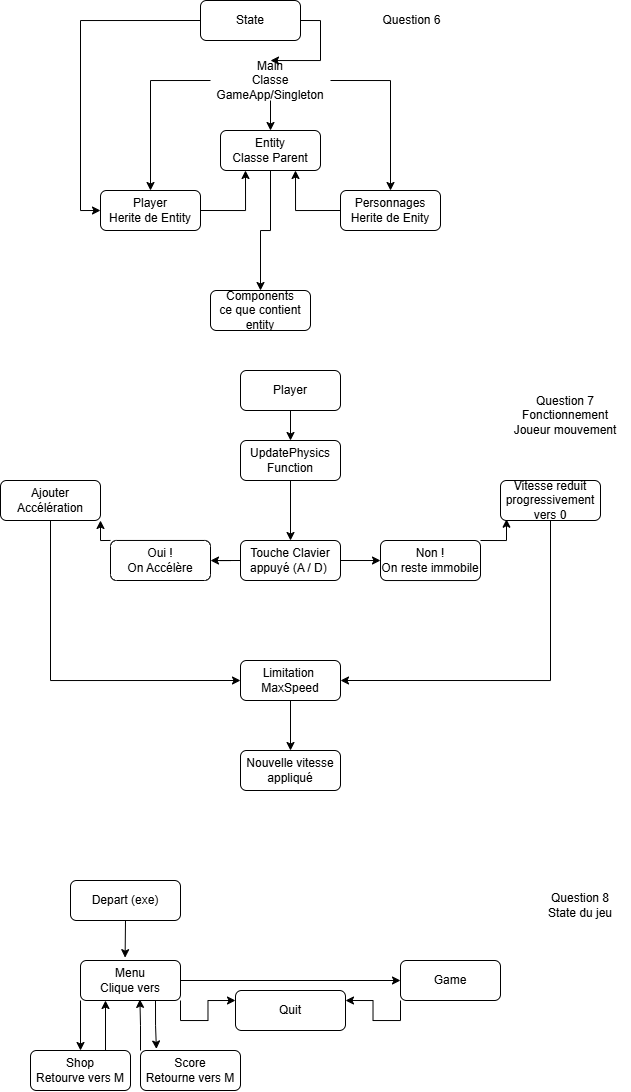

The diagram above was exported from draw.io. Its source (the exported page's mxGraphModel, read from the mxfile embedded in the PNG):
<mxGraphModel dx="842" dy="507" grid="1" gridSize="10" guides="1" tooltips="1" connect="1" arrows="1" fold="1" page="1" pageScale="1" pageWidth="827" pageHeight="1169" math="0" shadow="0">
  <root>
    <mxCell id="0" />
    <mxCell id="1" parent="0" />
    <mxCell id="29" style="edgeStyle=orthogonalEdgeStyle;rounded=0;orthogonalLoop=1;jettySize=auto;html=1;exitX=1;exitY=0.5;exitDx=0;exitDy=0;entryX=0.5;entryY=0;entryDx=0;entryDy=0;" edge="1" parent="1" source="2" target="8">
      <mxGeometry relative="1" as="geometry" />
    </mxCell>
    <mxCell id="30" style="edgeStyle=orthogonalEdgeStyle;rounded=0;orthogonalLoop=1;jettySize=auto;html=1;exitX=0;exitY=0.5;exitDx=0;exitDy=0;entryX=0.5;entryY=0;entryDx=0;entryDy=0;" edge="1" parent="1" source="2" target="6">
      <mxGeometry relative="1" as="geometry" />
    </mxCell>
    <mxCell id="33" style="edgeStyle=orthogonalEdgeStyle;rounded=0;orthogonalLoop=1;jettySize=auto;html=1;exitX=0.5;exitY=1;exitDx=0;exitDy=0;entryX=0.5;entryY=0;entryDx=0;entryDy=0;" edge="1" parent="1" source="2" target="11">
      <mxGeometry relative="1" as="geometry" />
    </mxCell>
    <mxCell id="2" value="Main&lt;br&gt;Classe GameApp/Singleton" style="text;html=1;strokeColor=none;fillColor=none;align=center;verticalAlign=middle;whiteSpace=wrap;rounded=0;" parent="1" vertex="1">
      <mxGeometry x="230" y="60" width="120" height="40" as="geometry" />
    </mxCell>
    <mxCell id="31" style="edgeStyle=orthogonalEdgeStyle;rounded=0;orthogonalLoop=1;jettySize=auto;html=1;exitX=1;exitY=0.5;exitDx=0;exitDy=0;entryX=0.25;entryY=1;entryDx=0;entryDy=0;" edge="1" parent="1" source="6" target="11">
      <mxGeometry relative="1" as="geometry" />
    </mxCell>
    <mxCell id="6" value="Player&lt;br&gt;Herite de Entity" style="rounded=1;whiteSpace=wrap;html=1;" parent="1" vertex="1">
      <mxGeometry x="120" y="190" width="100" height="40" as="geometry" />
    </mxCell>
    <mxCell id="32" style="edgeStyle=orthogonalEdgeStyle;rounded=0;orthogonalLoop=1;jettySize=auto;html=1;exitX=0;exitY=0.5;exitDx=0;exitDy=0;entryX=0.75;entryY=1;entryDx=0;entryDy=0;" edge="1" parent="1" source="8" target="11">
      <mxGeometry relative="1" as="geometry" />
    </mxCell>
    <mxCell id="8" value="Personnages&lt;br&gt;Herite de Enity" style="rounded=1;whiteSpace=wrap;html=1;" parent="1" vertex="1">
      <mxGeometry x="360" y="190" width="100" height="40" as="geometry" />
    </mxCell>
    <mxCell id="24" style="edgeStyle=orthogonalEdgeStyle;rounded=0;orthogonalLoop=1;jettySize=auto;html=1;exitX=0.5;exitY=1;exitDx=0;exitDy=0;entryX=0.5;entryY=0;entryDx=0;entryDy=0;" edge="1" parent="1" source="11" target="12">
      <mxGeometry relative="1" as="geometry" />
    </mxCell>
    <mxCell id="11" value="Entity&lt;br&gt;Classe Parent" style="rounded=1;whiteSpace=wrap;html=1;" parent="1" vertex="1">
      <mxGeometry x="240" y="130" width="100" height="40" as="geometry" />
    </mxCell>
    <mxCell id="12" value="Components&lt;br&gt;ce que contient entity" style="rounded=1;whiteSpace=wrap;html=1;" parent="1" vertex="1">
      <mxGeometry x="230" y="290" width="100" height="40" as="geometry" />
    </mxCell>
    <mxCell id="17" style="edgeStyle=orthogonalEdgeStyle;rounded=0;orthogonalLoop=1;jettySize=auto;html=1;exitX=1;exitY=0.5;exitDx=0;exitDy=0;entryX=0.5;entryY=0;entryDx=0;entryDy=0;" parent="1" source="16" target="2" edge="1">
      <mxGeometry relative="1" as="geometry" />
    </mxCell>
    <mxCell id="22" style="edgeStyle=orthogonalEdgeStyle;rounded=0;orthogonalLoop=1;jettySize=auto;html=1;exitX=0;exitY=0.5;exitDx=0;exitDy=0;entryX=0;entryY=0.5;entryDx=0;entryDy=0;" edge="1" parent="1" source="16" target="6">
      <mxGeometry relative="1" as="geometry" />
    </mxCell>
    <mxCell id="16" value="State" style="rounded=1;whiteSpace=wrap;html=1;" parent="1" vertex="1">
      <mxGeometry x="220" width="100" height="40" as="geometry" />
    </mxCell>
    <mxCell id="27" value="&lt;div style=&quot;text-align: left;&quot;&gt;&lt;span style=&quot;background-color: initial;&quot;&gt;Question 6&lt;/span&gt;&lt;/div&gt;" style="text;html=1;strokeColor=none;fillColor=none;align=center;verticalAlign=middle;whiteSpace=wrap;rounded=0;" vertex="1" parent="1">
      <mxGeometry x="383" width="97" height="40" as="geometry" />
    </mxCell>
    <mxCell id="34" value="Question 7&lt;br&gt;Fonctionnement Joueur mouvement" style="text;html=1;strokeColor=none;fillColor=none;align=center;verticalAlign=middle;whiteSpace=wrap;rounded=0;" vertex="1" parent="1">
      <mxGeometry x="530" y="400" width="110" height="30" as="geometry" />
    </mxCell>
    <mxCell id="39" style="edgeStyle=orthogonalEdgeStyle;rounded=0;orthogonalLoop=1;jettySize=auto;html=1;exitX=0.5;exitY=1;exitDx=0;exitDy=0;entryX=0.5;entryY=0;entryDx=0;entryDy=0;" edge="1" parent="1" source="35" target="37">
      <mxGeometry relative="1" as="geometry" />
    </mxCell>
    <mxCell id="35" value="UpdatePhysics&lt;br&gt;Function" style="rounded=1;whiteSpace=wrap;html=1;" vertex="1" parent="1">
      <mxGeometry x="260" y="440" width="100" height="40" as="geometry" />
    </mxCell>
    <mxCell id="40" style="edgeStyle=orthogonalEdgeStyle;rounded=0;orthogonalLoop=1;jettySize=auto;html=1;exitX=0;exitY=0.5;exitDx=0;exitDy=0;" edge="1" parent="1" source="37" target="41">
      <mxGeometry relative="1" as="geometry">
        <mxPoint x="200" y="559.9565217391305" as="targetPoint" />
      </mxGeometry>
    </mxCell>
    <mxCell id="44" style="edgeStyle=orthogonalEdgeStyle;rounded=0;orthogonalLoop=1;jettySize=auto;html=1;exitX=1;exitY=0.5;exitDx=0;exitDy=0;entryX=0;entryY=0.5;entryDx=0;entryDy=0;" edge="1" parent="1" source="37" target="42">
      <mxGeometry relative="1" as="geometry" />
    </mxCell>
    <mxCell id="37" value="Touche Clavier appuyé (A / D)&amp;nbsp;" style="rounded=1;whiteSpace=wrap;html=1;" vertex="1" parent="1">
      <mxGeometry x="260" y="540" width="100" height="40" as="geometry" />
    </mxCell>
    <mxCell id="46" style="edgeStyle=orthogonalEdgeStyle;rounded=0;orthogonalLoop=1;jettySize=auto;html=1;exitX=0;exitY=0;exitDx=0;exitDy=0;entryX=1;entryY=1;entryDx=0;entryDy=0;" edge="1" parent="1" source="41" target="45">
      <mxGeometry relative="1" as="geometry" />
    </mxCell>
    <mxCell id="41" value="Oui !&lt;br&gt;On Accélère" style="rounded=1;whiteSpace=wrap;html=1;" vertex="1" parent="1">
      <mxGeometry x="130" y="539.96" width="100" height="40.04" as="geometry" />
    </mxCell>
    <mxCell id="42" value="Non !&lt;br&gt;On reste immobile" style="rounded=1;whiteSpace=wrap;html=1;" vertex="1" parent="1">
      <mxGeometry x="400" y="540" width="100" height="40.04" as="geometry" />
    </mxCell>
    <mxCell id="52" style="edgeStyle=orthogonalEdgeStyle;rounded=0;orthogonalLoop=1;jettySize=auto;html=1;exitX=0.5;exitY=1;exitDx=0;exitDy=0;entryX=0;entryY=0.5;entryDx=0;entryDy=0;" edge="1" parent="1" source="45" target="51">
      <mxGeometry relative="1" as="geometry" />
    </mxCell>
    <mxCell id="45" value="Ajouter Accélération" style="rounded=1;whiteSpace=wrap;html=1;" vertex="1" parent="1">
      <mxGeometry x="20" y="480" width="100" height="40" as="geometry" />
    </mxCell>
    <mxCell id="53" style="edgeStyle=orthogonalEdgeStyle;rounded=0;orthogonalLoop=1;jettySize=auto;html=1;exitX=0.5;exitY=1;exitDx=0;exitDy=0;entryX=1;entryY=0.5;entryDx=0;entryDy=0;" edge="1" parent="1" source="47" target="51">
      <mxGeometry relative="1" as="geometry" />
    </mxCell>
    <mxCell id="47" value="Vitesse reduit progressivement vers 0" style="rounded=1;whiteSpace=wrap;html=1;" vertex="1" parent="1">
      <mxGeometry x="520" y="480" width="100" height="40" as="geometry" />
    </mxCell>
    <mxCell id="48" style="edgeStyle=orthogonalEdgeStyle;rounded=0;orthogonalLoop=1;jettySize=auto;html=1;exitX=1;exitY=0;exitDx=0;exitDy=0;entryX=0.06;entryY=0.968;entryDx=0;entryDy=0;entryPerimeter=0;" edge="1" parent="1" source="42" target="47">
      <mxGeometry relative="1" as="geometry" />
    </mxCell>
    <mxCell id="50" style="edgeStyle=orthogonalEdgeStyle;rounded=0;orthogonalLoop=1;jettySize=auto;html=1;exitX=0.5;exitY=1;exitDx=0;exitDy=0;entryX=0.5;entryY=0;entryDx=0;entryDy=0;" edge="1" parent="1" source="49" target="35">
      <mxGeometry relative="1" as="geometry" />
    </mxCell>
    <mxCell id="49" value="Player" style="rounded=1;whiteSpace=wrap;html=1;" vertex="1" parent="1">
      <mxGeometry x="260" y="370" width="100" height="40" as="geometry" />
    </mxCell>
    <mxCell id="55" style="edgeStyle=orthogonalEdgeStyle;rounded=0;orthogonalLoop=1;jettySize=auto;html=1;exitX=0.5;exitY=1;exitDx=0;exitDy=0;entryX=0.5;entryY=0;entryDx=0;entryDy=0;" edge="1" parent="1" source="51" target="54">
      <mxGeometry relative="1" as="geometry" />
    </mxCell>
    <mxCell id="51" value="Limitation&amp;nbsp;&lt;br&gt;MaxSpeed" style="rounded=1;whiteSpace=wrap;html=1;" vertex="1" parent="1">
      <mxGeometry x="260" y="660" width="100" height="40" as="geometry" />
    </mxCell>
    <mxCell id="54" value="Nouvelle vitesse appliqué" style="rounded=1;whiteSpace=wrap;html=1;" vertex="1" parent="1">
      <mxGeometry x="260" y="750" width="100" height="40" as="geometry" />
    </mxCell>
    <mxCell id="56" value="Question 8&lt;br&gt;State du jeu" style="text;html=1;strokeColor=none;fillColor=none;align=center;verticalAlign=middle;whiteSpace=wrap;rounded=0;" vertex="1" parent="1">
      <mxGeometry x="550" y="890" width="100" height="30" as="geometry" />
    </mxCell>
    <mxCell id="87" style="edgeStyle=orthogonalEdgeStyle;rounded=0;orthogonalLoop=1;jettySize=auto;html=1;exitX=0;exitY=1;exitDx=0;exitDy=0;entryX=1;entryY=0.25;entryDx=0;entryDy=0;" edge="1" parent="1" source="60" target="85">
      <mxGeometry relative="1" as="geometry" />
    </mxCell>
    <mxCell id="60" value="Game" style="rounded=1;whiteSpace=wrap;html=1;" vertex="1" parent="1">
      <mxGeometry x="420" y="960" width="100" height="40" as="geometry" />
    </mxCell>
    <mxCell id="79" style="edgeStyle=orthogonalEdgeStyle;rounded=0;orthogonalLoop=1;jettySize=auto;html=1;exitX=0.75;exitY=0;exitDx=0;exitDy=0;entryX=0.25;entryY=1;entryDx=0;entryDy=0;" edge="1" parent="1" source="61" target="63">
      <mxGeometry relative="1" as="geometry" />
    </mxCell>
    <mxCell id="61" value="Shop&lt;br&gt;Retourve vers M" style="rounded=1;whiteSpace=wrap;html=1;" vertex="1" parent="1">
      <mxGeometry x="50" y="1050" width="100" height="40" as="geometry" />
    </mxCell>
    <mxCell id="62" value="Score&lt;br&gt;Retourne vers M" style="rounded=1;whiteSpace=wrap;html=1;" vertex="1" parent="1">
      <mxGeometry x="160" y="1050" width="100" height="40" as="geometry" />
    </mxCell>
    <mxCell id="73" style="edgeStyle=orthogonalEdgeStyle;rounded=0;orthogonalLoop=1;jettySize=auto;html=1;exitX=1;exitY=0.5;exitDx=0;exitDy=0;entryX=0;entryY=0.5;entryDx=0;entryDy=0;" edge="1" parent="1" source="63" target="60">
      <mxGeometry relative="1" as="geometry" />
    </mxCell>
    <mxCell id="78" style="edgeStyle=orthogonalEdgeStyle;rounded=0;orthogonalLoop=1;jettySize=auto;html=1;exitX=0;exitY=1;exitDx=0;exitDy=0;entryX=0.5;entryY=0;entryDx=0;entryDy=0;" edge="1" parent="1" source="63" target="61">
      <mxGeometry relative="1" as="geometry" />
    </mxCell>
    <mxCell id="86" style="edgeStyle=orthogonalEdgeStyle;rounded=0;orthogonalLoop=1;jettySize=auto;html=1;exitX=1;exitY=1;exitDx=0;exitDy=0;entryX=0;entryY=0.25;entryDx=0;entryDy=0;" edge="1" parent="1" source="63" target="85">
      <mxGeometry relative="1" as="geometry" />
    </mxCell>
    <mxCell id="63" value="Menu&lt;br&gt;Clique vers" style="rounded=1;whiteSpace=wrap;html=1;" vertex="1" parent="1">
      <mxGeometry x="100" y="960" width="100" height="40" as="geometry" />
    </mxCell>
    <mxCell id="80" style="edgeStyle=orthogonalEdgeStyle;rounded=0;orthogonalLoop=1;jettySize=auto;html=1;exitX=0;exitY=0;exitDx=0;exitDy=0;entryX=0.594;entryY=0.973;entryDx=0;entryDy=0;entryPerimeter=0;" edge="1" parent="1" source="62" target="63">
      <mxGeometry relative="1" as="geometry" />
    </mxCell>
    <mxCell id="81" style="edgeStyle=orthogonalEdgeStyle;rounded=0;orthogonalLoop=1;jettySize=auto;html=1;exitX=0.75;exitY=1;exitDx=0;exitDy=0;entryX=0.159;entryY=-0.038;entryDx=0;entryDy=0;entryPerimeter=0;" edge="1" parent="1" source="63" target="62">
      <mxGeometry relative="1" as="geometry" />
    </mxCell>
    <mxCell id="82" value="Depart (exe)" style="rounded=1;whiteSpace=wrap;html=1;" vertex="1" parent="1">
      <mxGeometry x="90" y="880" width="110" height="40" as="geometry" />
    </mxCell>
    <mxCell id="84" style="edgeStyle=orthogonalEdgeStyle;rounded=0;orthogonalLoop=1;jettySize=auto;html=1;exitX=0.5;exitY=1;exitDx=0;exitDy=0;entryX=0.446;entryY=-0.071;entryDx=0;entryDy=0;entryPerimeter=0;" edge="1" parent="1" source="82" target="63">
      <mxGeometry relative="1" as="geometry" />
    </mxCell>
    <mxCell id="85" value="Quit" style="rounded=1;whiteSpace=wrap;html=1;" vertex="1" parent="1">
      <mxGeometry x="255" y="990" width="110" height="40" as="geometry" />
    </mxCell>
  </root>
</mxGraphModel>